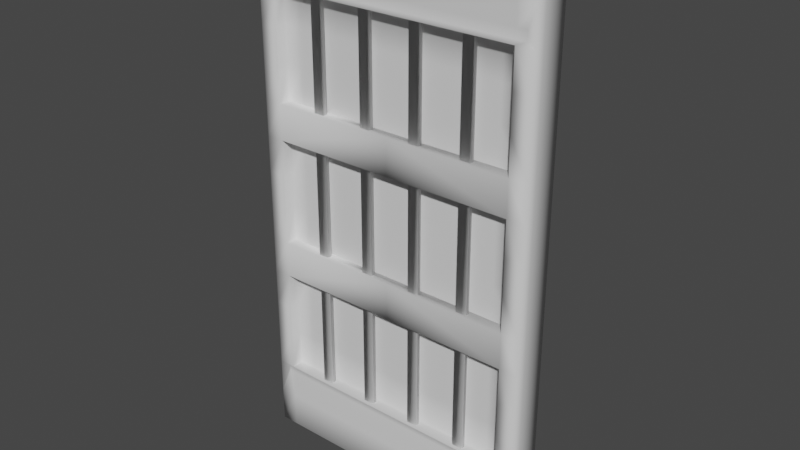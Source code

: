 # Source: slidedoor.blend  (saved by Blender 3.6.11; exported with 4.5.12 LTS)
import bpy
from mathutils import Matrix  # noqa: F401  (used for matrix-valued properties, if any)

bpy.ops.wm.read_factory_settings(use_empty=True)
scene = bpy.context.scene
scene.name = 'Scene'

# ---- collections
col_collection = bpy.data.collections.new('Collection'); scene.collection.children.link(col_collection)

# ---- materials (node trees are filled in below, after node groups)
mat_material = bpy.data.materials.new('Material')
mat_material.alpha_threshold = 0.0
mat_material.use_transparent_shadow = False
mat_material.roughness = 0.5
mat_material.line_color = (0.0, 0.0, 0.0, 1.0)

# ---- material node trees
mat_material.use_nodes = True; mat_material.node_tree.nodes.clear()
_N = mat_material.node_tree.nodes; _L = mat_material.node_tree.links
n0 = _N.new('ShaderNodeOutputMaterial'); n0.name = 'Material Output'; n0.location = (300, 300)
n1 = _N.new('ShaderNodeBsdfPrincipled'); n1.name = 'Principled BSDF'; n1.location = (10, 300)
n1.distribution = 'GGX'
n1.subsurface_method = 'RANDOM_WALK_SKIN'
n1.inputs[3].default_value = 1.45
n1.inputs[27].default_value = (0.0, 0.0, 0.0, 1.0)
n1.inputs[28].default_value = 1.0
_L.new(n1.outputs[0], n0.inputs[0])
n0.is_active_output = True

# ---- world
world_world = bpy.data.worlds.new('World'); scene.world = world_world
world_world.use_nodes = True; world_world.node_tree.nodes.clear()
_N = world_world.node_tree.nodes; _L = world_world.node_tree.links
n0 = _N.new('ShaderNodeOutputWorld'); n0.name = 'World Output'; n0.location = (300, 300)
n1 = _N.new('ShaderNodeBackground'); n1.name = 'Background'; n1.location = (10, 300)
n1.inputs[0].default_value = (0.05088, 0.05088, 0.05088, 1.0)
_L.new(n1.outputs[0], n0.inputs[0])
n0.is_active_output = True
world_world.color = (0.05088, 0.05088, 0.05088)
world_world.use_sun_shadow = False
world_world.sun_shadow_jitter_overblur = 0.0

# ---- meshes
me_cube = bpy.data.meshes.new('Cube')
me_cube.from_pydata([(5.353, -0.02403, 11.69), (5.353, -0.02403, -1.0), (5.353, -1.0, 11.69), (5.353, -1.0, -1.0), (0.0, -0.02403, -1.0), (0.0, -1.0, 11.69), (0.0, -1.0, -1.0), (0.0, -0.02403, 11.69), (0.6691, -1.0, -1.0), (1.338, -1.0, -1.0), (2.007, -1.0, -1.0), (2.676, -1.0, -1.0), (3.346, -1.0, -1.0), (4.015, -1.0, -1.0), (4.684, -1.0, -1.0), (0.6691, -0.02403, 11.69), (1.338, -0.02403, 11.69), (2.007, -0.02403, 11.69), (2.676, -0.02403, 11.69), (3.346, -0.02403, 11.69), (4.015, -0.02403, 11.69), (4.684, -0.02403, 11.69), (4.684, -0.02403, -1.0), (4.015, -0.02403, -1.0), (3.346, -0.02403, -1.0), (2.676, -0.02403, -1.0), (2.007, -0.02403, -1.0), (1.338, -0.02403, -1.0), (0.6691, -0.02403, -1.0), (4.684, -1.0, 11.69), (4.015, -1.0, 11.69), (3.346, -1.0, 11.69), (2.676, -1.0, 11.69), (2.007, -1.0, 11.69), (1.338, -1.0, 11.69), (0.6691, -1.0, 11.69), (5.353, -0.02403, 10.85), (5.353, -0.02403, 9.999), (5.353, -0.02403, 9.153), (5.353, -0.02403, 8.307), (5.353, -0.02403, 7.461), (5.353, -0.02403, 6.615), (5.353, -0.02403, 5.769), (5.353, -0.02403, 4.923), (5.353, -0.02403, 4.077), (5.353, -0.02403, 3.231), (5.353, -0.02403, 2.384), (5.353, -0.02403, 1.538), (5.353, -0.02403, 0.6922), (5.353, -0.02403, -0.1539), (5.353, -1.0, 10.85), (5.353, -1.0, 9.999), (5.353, -1.0, 9.153), (5.353, -1.0, 8.307), (5.353, -1.0, 7.461), (5.353, -1.0, 6.615), (5.353, -1.0, 5.769), (5.353, -1.0, 4.923), (5.353, -1.0, 4.077), (5.353, -1.0, 3.231), (5.353, -1.0, 2.384), (5.353, -1.0, 1.538), (5.353, -1.0, 0.6922), (5.353, -1.0, -0.1539), (0.0, -0.02403, 10.85), (0.0, -0.02403, 9.999), (0.0, -0.02403, 9.153), (0.0, -0.02403, 8.307), (0.0, -0.02403, 7.461), (0.0, -0.02403, 6.615), (0.0, -0.02403, 5.769), (0.0, -0.02403, 4.923), (0.0, -0.02403, 4.077), (0.0, -0.02403, 3.231), (0.0, -0.02403, 2.384), (0.0, -0.02403, 1.538), (0.0, -0.02403, 0.6922), (0.0, -0.02403, -0.1539), (0.0, -1.0, 9.999), (0.0, -1.0, 9.153), (0.0, -1.0, 8.307), (0.0, -1.0, 7.461), (0.0, -1.0, 6.615), (0.0, -1.0, 5.769), (0.0, -1.0, 4.923), (0.0, -1.0, 4.077), (0.0, -1.0, 3.231), (0.0, -1.0, 2.384), (0.0, -1.0, 1.538), (0.0, -1.0, 0.6922), (4.684, -1.0, 9.999), (4.684, -1.0, 9.153), (4.684, -1.0, 8.307), (4.684, -1.0, 7.461), (4.684, -1.0, 6.615), (4.684, -1.0, 5.769), (4.684, -1.0, 4.923), (4.684, -1.0, 4.077), (4.684, -1.0, 3.231), (4.684, -1.0, 2.384), (4.684, -1.0, 1.538), (4.684, -1.0, 0.6922), (4.015, -1.0, 9.999), (4.015, -1.0, 9.153), (4.015, -1.0, 8.307), (4.015, -1.0, 7.461), (4.015, -1.0, 6.615), (4.015, -1.0, 5.769), (4.015, -1.0, 4.923), (4.015, -1.0, 4.077), (4.015, -1.0, 3.231), (4.015, -1.0, 2.384), (4.015, -1.0, 1.538), (4.015, -1.0, 0.6922), (3.211, -1.134, 9.999), (3.346, -1.0, 9.153), (3.346, -1.0, 8.307), (3.346, -1.0, 7.461), (3.346, -1.0, 6.615), (3.346, -1.0, 5.769), (3.346, -1.0, 4.923), (3.346, -1.0, 4.077), (3.346, -1.0, 3.231), (3.346, -1.0, 2.384), (3.346, -1.0, 1.538), (3.346, -1.0, 0.6922), (2.811, -1.134, 9.999), (2.676, -1.0, 9.153), (2.676, -1.0, 8.307), (2.676, -1.0, 7.461), (2.676, -1.0, 6.615), (2.676, -1.0, 5.769), (2.676, -1.0, 4.923), (2.676, -1.0, 4.077), (2.676, -1.0, 3.231), (2.676, -1.0, 2.384), (2.676, -1.0, 1.538), (2.676, -1.0, 0.6922), (2.007, -1.0, 9.999), (2.007, -1.0, 9.153), (2.007, -1.0, 8.307), (2.007, -1.0, 7.461), (2.007, -1.0, 6.615), (2.007, -1.0, 5.769), (2.007, -1.0, 4.923), (2.007, -1.0, 4.077), (2.007, -1.0, 3.231), (2.007, -1.0, 2.384), (2.007, -1.0, 1.538), (2.007, -1.0, 0.6922), (1.204, -1.134, 9.999), (1.338, -1.0, 9.153), (1.338, -1.0, 8.307), (1.338, -1.0, 7.461), (1.338, -1.0, 6.615), (1.338, -1.0, 5.769), (1.338, -1.0, 4.923), (1.338, -1.0, 4.077), (1.338, -1.0, 3.231), (1.338, -1.0, 2.384), (1.338, -1.0, 1.538), (1.338, -1.0, 0.6922), (0.8033, -1.134, 9.999), (0.6691, -1.0, 9.153), (0.6691, -1.0, 8.307), (0.6691, -1.0, 7.461), (0.6691, -1.0, 6.615), (0.6691, -1.0, 5.769), (0.6691, -1.0, 4.923), (0.6691, -1.0, 4.077), (0.6691, -1.0, 3.231), (0.6691, -1.0, 2.384), (0.6691, -1.0, 1.538), (0.6691, -1.0, 0.6922), (0.6691, -0.02403, 10.85), (0.6691, -0.02403, 9.999), (0.6691, -0.02403, 9.153), (0.6691, -0.02403, 8.307), (0.6691, -0.02403, 7.461), (0.6691, -0.02403, 6.615), (0.6691, -0.02403, 5.769), (0.6691, -0.02403, 4.923), (0.6691, -0.02403, 4.077), (0.6691, -0.02403, 3.231), (0.6691, -0.02403, 2.384), (0.6691, -0.02403, 1.538), (0.6691, -0.02403, 0.6922), (0.6691, -0.02403, -0.1539), (1.338, -0.02403, 10.85), (1.338, -0.02403, 9.999), (1.338, -0.02403, 9.153), (1.338, -0.02403, 8.307), (1.338, -0.02403, 7.461), (1.338, -0.02403, 6.615), (1.338, -0.02403, 5.769), (1.338, -0.02403, 4.923), (1.338, -0.02403, 4.077), (1.338, -0.02403, 3.231), (1.338, -0.02403, 2.384), (1.338, -0.02403, 1.538), (1.338, -0.02403, 0.6922), (1.338, -0.02403, -0.1539), (2.007, -0.02403, 10.85), (2.007, -0.02403, 9.999), (2.007, -0.02403, 9.153), (2.007, -0.02403, 8.307), (2.007, -0.02403, 7.461), (2.007, -0.02403, 6.615), (2.007, -0.02403, 5.769), (2.007, -0.02403, 4.923), (2.007, -0.02403, 4.077), (2.007, -0.02403, 3.231), (2.007, -0.02403, 2.384), (2.007, -0.02403, 1.538), (2.007, -0.02403, 0.6922), (2.007, -0.02403, -0.1539), (2.676, -0.02403, 10.85), (2.676, -0.02403, 9.999), (2.676, -0.02403, 9.153), (2.676, -0.02403, 8.307), (2.676, -0.02403, 7.461), (2.676, -0.02403, 6.615), (2.676, -0.02403, 5.769), (2.676, -0.02403, 4.923), (2.676, -0.02403, 4.077), (2.676, -0.02403, 3.231), (2.676, -0.02403, 2.384), (2.676, -0.02403, 1.538), (2.676, -0.02403, 0.6922), (2.676, -0.02403, -0.1539), (3.346, -0.02403, 10.85), (3.346, -0.02403, 9.999), (3.346, -0.02403, 9.153), (3.346, -0.02403, 8.307), (3.346, -0.02403, 7.461), (3.346, -0.02403, 6.615), (3.346, -0.02403, 5.769), (3.346, -0.02403, 4.923), (3.346, -0.02403, 4.077), (3.346, -0.02403, 3.231), (3.346, -0.02403, 2.384), (3.346, -0.02403, 1.538), (3.346, -0.02403, 0.6922), (3.346, -0.02403, -0.1539), (4.015, -0.02403, 10.85), (4.015, -0.02403, 9.999), (4.015, -0.02403, 9.153), (4.015, -0.02403, 8.307), (4.015, -0.02403, 7.461), (4.015, -0.02403, 6.615), (4.015, -0.02403, 5.769), (4.015, -0.02403, 4.923), (4.015, -0.02403, 4.077), (4.015, -0.02403, 3.231), (4.015, -0.02403, 2.384), (4.015, -0.02403, 1.538), (4.015, -0.02403, 0.6922), (4.015, -0.02403, -0.1539), (4.684, -0.02403, 10.85), (4.684, -0.02403, 9.999), (4.684, -0.02403, 9.153), (4.684, -0.02403, 8.307), (4.684, -0.02403, 7.461), (4.684, -0.02403, 6.615), (4.684, -0.02403, 5.769), (4.684, -0.02403, 4.923), (4.684, -0.02403, 4.077), (4.684, -0.02403, 3.231), (4.684, -0.02403, 2.384), (4.684, -0.02403, 1.538), (4.684, -0.02403, 0.6922), (4.684, -0.02403, -0.1539), (4.991, -1.324, 0.4792), (5.353, -1.437, -1.0), (4.684, -1.437, -1.0), (0.6691, -1.437, 11.69), (0.0, -1.437, 11.69), (0.0, -1.324, 0.4792), (0.0, -1.437, -1.0), (0.6691, -1.437, -1.0), (1.338, -1.437, -1.0), (2.007, -1.437, -1.0), (2.676, -1.437, -1.0), (3.346, -1.437, -1.0), (4.015, -1.437, -1.0), (5.353, -1.437, 11.69), (4.684, -1.437, 11.69), (4.015, -1.437, 11.69), (3.346, -1.437, 11.69), (2.676, -1.437, 11.69), (2.007, -1.437, 11.69), (1.338, -1.437, 11.69), (4.684, -1.324, 0.4792), (4.015, -1.324, 0.4792), (3.346, -1.324, 0.4792), (2.676, -1.324, 0.4792), (2.007, -1.324, 0.4792), (1.338, -1.324, 0.4792), (0.6691, -1.324, 0.4792), (5.037, -1.38, 10.31), (5.037, -1.38, 10.09), (5.353, -1.437, 9.153), (5.353, -1.437, 8.307), (5.353, -1.437, 7.461), (5.353, -1.437, 6.615), (5.353, -1.437, 5.769), (5.353, -1.437, 4.923), (5.353, -1.437, 4.077), (5.353, -1.437, 3.231), (5.353, -1.437, 2.384), (5.353, -1.437, 1.538), (4.991, -1.324, 0.6018), (0.0, -1.38, 10.31), (0.0, -1.38, 10.09), (0.0, -1.324, 0.6018), (4.684, -1.38, 10.31), (4.684, -1.38, 10.09), (4.684, -1.437, 9.153), (4.684, -1.437, 8.307), (4.684, -1.437, 7.461), (4.684, -1.437, 6.615), (4.684, -1.437, 5.769), (4.684, -1.437, 4.923), (4.684, -1.437, 4.077), (4.684, -1.437, 3.231), (4.684, -1.437, 2.384), (4.684, -1.437, 1.538), (4.684, -1.324, 0.6018), (4.015, -1.38, 10.31), (4.015, -1.38, 10.09), (4.015, -1.324, 0.6018), (3.346, -1.38, 10.31), (3.211, -1.302, 9.999), (3.346, -1.324, 0.6018), (2.676, -1.38, 10.31), (2.811, -1.302, 9.999), (2.676, -1.324, 0.6018), (2.007, -1.38, 10.31), (2.007, -1.38, 10.09), (2.007, -1.324, 0.6018), (1.338, -1.38, 10.31), (1.204, -1.302, 9.999), (1.338, -1.324, 0.6018), (0.6691, -1.38, 10.31), (0.8033, -1.302, 9.999), (0.6691, -1.324, 0.6018), (0.0, -1.0, 4.077), (0.0, -1.437, 4.077), (0.0, -1.0, 3.231), (0.0, -1.437, 3.231), (0.0, -1.0, 6.615), (0.0, -1.437, 6.615), (0.0, -1.0, 7.461), (0.0, -1.437, 7.461), (3.346, -1.38, 10.09), (3.346, -1.0, 9.999), (2.676, -1.0, 9.999), (2.676, -1.38, 10.09), (1.338, -1.0, 9.999), (0.6691, -1.0, 9.999), (1.338, -1.38, 10.09), (0.6691, -1.38, 10.09), (3.211, -1.302, 0.3514), (3.211, -1.134, 0.3514), (2.811, -1.134, 0.3514), (2.811, -1.302, 0.3514), (1.204, -1.134, 0.3514), (0.8033, -1.134, 0.3514), (1.204, -1.302, 0.3514), (0.8033, -1.302, 0.3514), (5.353, -1.437, 10.85), (5.353, -1.437, 9.999), (1.338, -1.437, 9.999), (0.6691, -1.437, 9.999), (1.338, -1.437, 10.85), (0.6691, -1.437, 10.85), (2.007, -1.437, 9.999), (2.007, -1.437, 10.85), (2.676, -1.437, 9.999), (2.676, -1.437, 10.85), (3.346, -1.437, 9.999), (3.346, -1.437, 10.85), (4.015, -1.437, 9.999), (4.015, -1.437, 10.85), (4.684, -1.437, 9.999), (4.684, -1.437, 10.85), (0.0, -1.437, 9.999), (0.0, -1.437, 10.85), (5.353, -1.437, 0.6922), (5.353, -1.437, -0.1539), (1.338, -1.437, -0.1539), (0.6691, -1.437, -0.1539), (1.338, -1.437, 0.6922), (0.6691, -1.437, 0.6922), (2.007, -1.437, -0.1539), (2.007, -1.437, 0.6922), (2.676, -1.437, -0.1539), (2.676, -1.437, 0.6922), (3.346, -1.437, -0.1539), (3.346, -1.437, 0.6922), (4.015, -1.437, -0.1539), (4.015, -1.437, 0.6922), (4.684, -1.437, -0.1539), (4.684, -1.437, 0.6922), (0.0, -1.437, -0.1539), (0.0, -1.437, 0.6922)], [], [(22, 1, 3, 14), (36, 0, 2, 50), (258, 21, 0, 36), (173, 89, 405, 393), (15, 7, 5, 35), (0, 21, 29, 2), (21, 20, 30, 29), (20, 19, 31, 30), (19, 18, 32, 31), (18, 17, 33, 32), (17, 16, 34, 33), (16, 15, 35, 34), (13, 14, 274, 284), (101, 113, 401, 403), (12, 13, 284, 283), (63, 62, 388, 389), (11, 12, 283, 282), (125, 137, 397, 399), (62, 61, 310, 388), (64, 7, 15, 174), (174, 15, 16, 188), (188, 16, 17, 202), (202, 17, 18, 216), (216, 18, 19, 230), (230, 19, 20, 244), (244, 20, 21, 258), (4, 28, 8, 6), (28, 27, 9, 8), (27, 26, 10, 9), (26, 25, 11, 10), (25, 24, 12, 11), (24, 23, 13, 12), (23, 22, 14, 13), (23, 257, 271, 22), (257, 256, 270, 271), (256, 255, 269, 270), (255, 254, 268, 269), (254, 253, 267, 268), (253, 252, 266, 267), (252, 251, 265, 266), (251, 250, 264, 265), (250, 249, 263, 264), (249, 248, 262, 263), (248, 247, 261, 262), (247, 246, 260, 261), (246, 245, 259, 260), (245, 244, 258, 259), (24, 243, 257, 23), (243, 242, 256, 257), (242, 241, 255, 256), (241, 240, 254, 255), (240, 239, 253, 254), (239, 238, 252, 253), (238, 237, 251, 252), (237, 236, 250, 251), (236, 235, 249, 250), (235, 234, 248, 249), (234, 233, 247, 248), (233, 232, 246, 247), (232, 231, 245, 246), (231, 230, 244, 245), (25, 229, 243, 24), (229, 228, 242, 243), (228, 227, 241, 242), (227, 226, 240, 241), (226, 225, 239, 240), (225, 224, 238, 239), (224, 223, 237, 238), (223, 222, 236, 237), (222, 221, 235, 236), (221, 220, 234, 235), (220, 219, 233, 234), (219, 218, 232, 233), (218, 217, 231, 232), (217, 216, 230, 231), (26, 215, 229, 25), (215, 214, 228, 229), (214, 213, 227, 228), (213, 212, 226, 227), (212, 211, 225, 226), (211, 210, 224, 225), (210, 209, 223, 224), (209, 208, 222, 223), (208, 207, 221, 222), (207, 206, 220, 221), (206, 205, 219, 220), (205, 204, 218, 219), (204, 203, 217, 218), (203, 202, 216, 217), (27, 201, 215, 26), (201, 200, 214, 215), (200, 199, 213, 214), (199, 198, 212, 213), (198, 197, 211, 212), (197, 196, 210, 211), (196, 195, 209, 210), (195, 194, 208, 209), (194, 193, 207, 208), (193, 192, 206, 207), (192, 191, 205, 206), (191, 190, 204, 205), (190, 189, 203, 204), (189, 188, 202, 203), (28, 187, 201, 27), (187, 186, 200, 201), (186, 185, 199, 200), (185, 184, 198, 199), (184, 183, 197, 198), (183, 182, 196, 197), (182, 181, 195, 196), (181, 180, 194, 195), (180, 179, 193, 194), (179, 178, 192, 193), (178, 177, 191, 192), (177, 176, 190, 191), (176, 175, 189, 190), (175, 174, 188, 189), (4, 77, 187, 28), (77, 76, 186, 187), (76, 75, 185, 186), (75, 74, 184, 185), (74, 73, 183, 184), (73, 72, 182, 183), (72, 71, 181, 182), (71, 70, 180, 181), (70, 69, 179, 180), (69, 68, 178, 179), (68, 67, 177, 178), (67, 66, 176, 177), (66, 65, 175, 176), (65, 64, 174, 175), (10, 11, 282, 281), (61, 60, 309, 310), (161, 160, 172, 173), (160, 159, 171, 172), (159, 158, 170, 171), (158, 157, 169, 170), (157, 156, 168, 169), (156, 155, 167, 168), (155, 154, 166, 167), (154, 153, 165, 166), (153, 152, 164, 165), (152, 151, 163, 164), (151, 358, 359, 163), (355, 102, 382, 380), (9, 10, 281, 280), (149, 161, 392, 395), (149, 148, 160, 161), (148, 147, 159, 160), (147, 146, 158, 159), (146, 145, 157, 158), (145, 144, 156, 157), (144, 143, 155, 156), (143, 142, 154, 155), (142, 141, 153, 154), (141, 140, 152, 153), (140, 139, 151, 152), (139, 138, 358, 151), (60, 59, 308, 309), (8, 9, 280, 279), (34, 35, 275, 291), (137, 136, 148, 149), (136, 135, 147, 148), (135, 134, 146, 147), (134, 133, 145, 146), (133, 132, 144, 145), (132, 131, 143, 144), (131, 130, 142, 143), (130, 129, 141, 142), (129, 128, 140, 141), (128, 127, 139, 140), (127, 356, 138, 139), (138, 356, 378, 376), (59, 58, 307, 308), (6, 8, 279, 278), (125, 124, 136, 137), (124, 123, 135, 136), (123, 122, 134, 135), (122, 121, 133, 134), (121, 120, 132, 133), (120, 119, 131, 132), (119, 118, 130, 131), (118, 117, 129, 130), (117, 116, 128, 129), (116, 115, 127, 128), (115, 355, 356, 127), (33, 34, 291, 290), (58, 57, 306, 307), (32, 33, 290, 289), (113, 112, 124, 125), (112, 111, 123, 124), (111, 110, 122, 123), (110, 109, 121, 122), (109, 108, 120, 121), (108, 107, 119, 120), (107, 106, 118, 119), (106, 105, 117, 118), (105, 104, 116, 117), (104, 103, 115, 116), (103, 102, 355, 115), (341, 344, 369, 368), (57, 56, 305, 306), (31, 32, 289, 288), (101, 100, 112, 113), (100, 99, 111, 112), (99, 98, 110, 111), (98, 97, 109, 110), (97, 96, 108, 109), (96, 95, 107, 108), (95, 94, 106, 107), (94, 93, 105, 106), (93, 92, 104, 105), (92, 91, 103, 104), (91, 90, 102, 103), (56, 55, 304, 305), (30, 31, 288, 287), (55, 54, 303, 304), (29, 30, 287, 286), (54, 53, 302, 303), (35, 5, 276, 275), (2, 29, 286, 285), (53, 52, 301, 302), (52, 51, 371, 301), (100, 101, 403, 326), (51, 50, 370, 371), (99, 100, 326, 325), (78, 359, 373, 386), (50, 2, 285, 370), (113, 125, 399, 401), (14, 3, 273, 274), (98, 99, 325, 324), (173, 172, 88, 89), (172, 171, 87, 88), (171, 170, 86, 87), (170, 169, 85, 86), (169, 168, 84, 85), (168, 167, 83, 84), (167, 166, 82, 83), (166, 165, 81, 82), (165, 164, 80, 81), (164, 163, 79, 80), (163, 359, 78, 79), (102, 90, 384, 382), (22, 271, 49, 1), (271, 270, 48, 49), (270, 269, 47, 48), (269, 268, 46, 47), (268, 267, 45, 46), (267, 266, 44, 45), (266, 265, 43, 44), (265, 264, 42, 43), (264, 263, 41, 42), (263, 262, 40, 41), (262, 261, 39, 40), (261, 260, 38, 39), (260, 259, 37, 38), (259, 258, 36, 37), (1, 49, 63, 3), (49, 48, 62, 63), (48, 47, 61, 62), (47, 46, 60, 61), (46, 45, 59, 60), (45, 44, 58, 59), (44, 43, 57, 58), (43, 42, 56, 57), (42, 41, 55, 56), (41, 40, 54, 55), (40, 39, 53, 54), (39, 38, 52, 53), (38, 37, 51, 52), (37, 36, 50, 51), (375, 275, 276, 387), (370, 285, 286, 385), (385, 286, 287, 383), (383, 287, 288, 381), (381, 288, 289, 379), (379, 289, 290, 377), (377, 290, 291, 374), (374, 291, 275, 375), (280, 390, 391, 279), (297, 342, 345, 298), (360, 340, 343, 361), (281, 394, 390, 280), (296, 339, 342, 297), (338, 337, 340, 360), (282, 396, 394, 281), (295, 336, 339, 296), (357, 334, 337, 338), (283, 398, 396, 282), (294, 333, 336, 295), (354, 331, 334, 357), (284, 400, 398, 283), (293, 330, 333, 294), (329, 328, 331, 354), (274, 402, 400, 284), (292, 327, 330, 293), (316, 315, 328, 329), (273, 389, 402, 274), (272, 311, 327, 292), (388, 310, 326, 403), (310, 309, 325, 326), (309, 308, 324, 325), (308, 307, 323, 324), (307, 306, 322, 323), (306, 305, 321, 322), (305, 304, 320, 321), (304, 303, 319, 320), (303, 302, 318, 319), (302, 301, 317, 318), (301, 371, 384, 317), (300, 299, 315, 316), (279, 391, 404, 278), (298, 345, 314, 277), (361, 343, 312, 313), (90, 91, 317, 384), (91, 92, 318, 317), (92, 93, 319, 318), (320, 319, 353, 351), (358, 138, 376, 372), (94, 95, 321, 320), (161, 173, 393, 392), (95, 96, 322, 321), (335, 126, 364, 365), (3, 63, 389, 273), (96, 97, 323, 322), (137, 149, 395, 397), (324, 323, 347, 349), (346, 348, 349, 347), (323, 97, 346, 347), (97, 98, 348, 346), (98, 324, 349, 348), (352, 350, 351, 353), (319, 93, 352, 353), (94, 320, 351, 350), (93, 94, 350, 352), (332, 114, 355, 380), (126, 335, 378, 356), (150, 162, 359, 358), (341, 150, 358, 372), (114, 126, 356, 355), (162, 344, 373, 359), (344, 341, 372, 373), (335, 332, 380, 378), (367, 366, 368, 369), (364, 363, 362, 365), (126, 114, 363, 364), (162, 150, 366, 367), (114, 332, 362, 363), (332, 335, 365, 362), (344, 162, 367, 369), (150, 341, 368, 366), (299, 300, 371, 370), (360, 361, 373, 372), (343, 340, 374, 375), (338, 360, 372, 376), (340, 337, 377, 374), (357, 338, 376, 378), (337, 334, 379, 377), (354, 357, 378, 380), (334, 331, 381, 379), (329, 354, 380, 382), (331, 328, 383, 381), (316, 329, 382, 384), (328, 315, 385, 383), (300, 316, 384, 371), (315, 299, 370, 385), (361, 313, 386, 373), (312, 343, 375, 387), (311, 272, 389, 388), (297, 298, 391, 390), (345, 342, 392, 393), (296, 297, 390, 394), (342, 339, 395, 392), (295, 296, 394, 396), (339, 336, 397, 395), (294, 295, 396, 398), (336, 333, 399, 397), (293, 294, 398, 400), (333, 330, 401, 399), (292, 293, 400, 402), (330, 327, 403, 401), (272, 292, 402, 389), (327, 311, 388, 403), (298, 277, 404, 391), (314, 345, 393, 405)])
me_cube.polygons.foreach_set('use_smooth', [True] * 385)
_uv = me_cube.uv_layers.new(name='UVMap')
_uv.uv.foreach_set('vector', [0.3594, 0.5, 0.375, 0.5, 0.375, 0.75, 0.3594, 0.75, 0.6083, 0.5, 0.625, 0.5, 0.625, 0.75, 0.6083, 0.75, 0.6083, 0.4844, 0.625, 0.4844, 0.625, 0.5, 0.6083, 0.5, 0.4083, 0.8594, 0.4083, 0.875, 0.4083, 0.875, 0.4083, 0.8594, 0.7344, 0.5, 0.75, 0.5, 0.75, 0.75, 0.7344, 0.75, 0.625, 0.5, 0.6406, 0.5, 0.6406, 0.75, 0.625, 0.75, 0.6406, 0.5, 0.6562, 0.5, 0.6562, 0.75, 0.6406, 0.75, 0.6562, 0.5, 0.6719, 0.5, 0.6719, 0.75, 0.6562, 0.75, 0.6719, 0.5, 0.6875, 0.5, 0.6875, 0.75, 0.6719, 0.75, 0.6875, 0.5, 0.7031, 0.5, 0.7031, 0.75, 0.6875, 0.75, 0.7031, 0.5, 0.7188, 0.5, 0.7188, 0.75, 0.7031, 0.75, 0.7188, 0.5, 0.7344, 0.5, 0.7344, 0.75, 0.7188, 0.75, 0.3438, 0.75, 0.3594, 0.75, 0.3594, 0.75, 0.3438, 0.75, 0.4083, 0.7656, 0.4083, 0.7812, 0.4083, 0.7812, 0.4083, 0.7656, 0.3281, 0.75, 0.3438, 0.75, 0.3438, 0.75, 0.3281, 0.75, 0.3917, 0.75, 0.4083, 0.75, 0.4083, 0.75, 0.3917, 0.75, 0.3125, 0.75, 0.3281, 0.75, 0.3281, 0.75, 0.3125, 0.75, 0.4083, 0.7969, 0.4083, 0.8125, 0.4083, 0.8125, 0.4083, 0.7969, 0.4083, 0.75, 0.425, 0.75, 0.425, 0.75, 0.4083, 0.75, 0.6083, 0.375, 0.625, 0.375, 0.625, 0.3906, 0.6083, 0.3906, 0.6083, 0.3906, 0.625, 0.3906, 0.625, 0.4062, 0.6083, 0.4062, 0.6083, 0.4062, 0.625, 0.4062, 0.625, 0.4219, 0.6083, 0.4219, 0.6083, 0.4219, 0.625, 0.4219, 0.625, 0.4375, 0.6083, 0.4375, 0.6083, 0.4375, 0.625, 0.4375, 0.625, 0.4531, 0.6083, 0.4531, 0.6083, 0.4531, 0.625, 0.4531, 0.625, 0.4688, 0.6083, 0.4688, 0.6083, 0.4688, 0.625, 0.4688, 0.625, 0.4844, 0.6083, 0.4844, 0.25, 0.5, 0.2656, 0.5, 0.2656, 0.75, 0.25, 0.75, 0.2656, 0.5, 0.2812, 0.5, 0.2812, 0.75, 0.2656, 0.75, 0.2812, 0.5, 0.2969, 0.5, 0.2969, 0.75, 0.2812, 0.75, 0.2969, 0.5, 0.3125, 0.5, 0.3125, 0.75, 0.2969, 0.75, 0.3125, 0.5, 0.3281, 0.5, 0.3281, 0.75, 0.3125, 0.75, 0.3281, 0.5, 0.3438, 0.5, 0.3438, 0.75, 0.3281, 0.75, 0.3438, 0.5, 0.3594, 0.5, 0.3594, 0.75, 0.3438, 0.75, 0.375, 0.4688, 0.3917, 0.4688, 0.3917, 0.4844, 0.375, 0.4844, 0.3917, 0.4688, 0.4083, 0.4687, 0.4083, 0.4844, 0.3917, 0.4844, 0.4083, 0.4687, 0.425, 0.4688, 0.425, 0.4844, 0.4083, 0.4844, 0.425, 0.4688, 0.4417, 0.4688, 0.4417, 0.4844, 0.425, 0.4844, 0.4417, 0.4688, 0.4583, 0.4688, 0.4583, 0.4844, 0.4417, 0.4844, 0.4583, 0.4688, 0.475, 0.4688, 0.475, 0.4844, 0.4583, 0.4844, 0.475, 0.4688, 0.4917, 0.4687, 0.4917, 0.4844, 0.475, 0.4844, 0.4917, 0.4687, 0.5083, 0.4687, 0.5083, 0.4844, 0.4917, 0.4844, 0.5083, 0.4687, 0.525, 0.4687, 0.525, 0.4844, 0.5083, 0.4844, 0.525, 0.4687, 0.5417, 0.4687, 0.5417, 0.4844, 0.525, 0.4844, 0.5417, 0.4687, 0.5583, 0.4687, 0.5583, 0.4844, 0.5417, 0.4844, 0.5583, 0.4687, 0.575, 0.4687, 0.575, 0.4844, 0.5583, 0.4844, 0.575, 0.4687, 0.5917, 0.4687, 0.5917, 0.4844, 0.575, 0.4844, 0.5917, 0.4687, 0.6083, 0.4688, 0.6083, 0.4844, 0.5917, 0.4844, 0.375, 0.4531, 0.3917, 0.4531, 0.3917, 0.4688, 0.375, 0.4688, 0.3917, 0.4531, 0.4083, 0.4531, 0.4083, 0.4687, 0.3917, 0.4688, 0.4083, 0.4531, 0.425, 0.4531, 0.425, 0.4688, 0.4083, 0.4687, 0.425, 0.4531, 0.4417, 0.4531, 0.4417, 0.4688, 0.425, 0.4688, 0.4417, 0.4531, 0.4583, 0.4531, 0.4583, 0.4688, 0.4417, 0.4688, 0.4583, 0.4531, 0.475, 0.4531, 0.475, 0.4688, 0.4583, 0.4688, 0.475, 0.4531, 0.4917, 0.4531, 0.4917, 0.4687, 0.475, 0.4688, 0.4917, 0.4531, 0.5083, 0.4531, 0.5083, 0.4687, 0.4917, 0.4687, 0.5083, 0.4531, 0.525, 0.4531, 0.525, 0.4687, 0.5083, 0.4687, 0.525, 0.4531, 0.5417, 0.4531, 0.5417, 0.4687, 0.525, 0.4687, 0.5417, 0.4531, 0.5583, 0.4531, 0.5583, 0.4687, 0.5417, 0.4687, 0.5583, 0.4531, 0.575, 0.4531, 0.575, 0.4687, 0.5583, 0.4687, 0.575, 0.4531, 0.5917, 0.4531, 0.5917, 0.4687, 0.575, 0.4687, 0.5917, 0.4531, 0.6083, 0.4531, 0.6083, 0.4688, 0.5917, 0.4687, 0.375, 0.4375, 0.3917, 0.4375, 0.3917, 0.4531, 0.375, 0.4531, 0.3917, 0.4375, 0.4083, 0.4375, 0.4083, 0.4531, 0.3917, 0.4531, 0.4083, 0.4375, 0.425, 0.4375, 0.425, 0.4531, 0.4083, 0.4531, 0.425, 0.4375, 0.4417, 0.4375, 0.4417, 0.4531, 0.425, 0.4531, 0.4417, 0.4375, 0.4583, 0.4375, 0.4583, 0.4531, 0.4417, 0.4531, 0.4583, 0.4375, 0.475, 0.4375, 0.475, 0.4531, 0.4583, 0.4531, 0.475, 0.4375, 0.4917, 0.4375, 0.4917, 0.4531, 0.475, 0.4531, 0.4917, 0.4375, 0.5083, 0.4375, 0.5083, 0.4531, 0.4917, 0.4531, 0.5083, 0.4375, 0.525, 0.4375, 0.525, 0.4531, 0.5083, 0.4531, 0.525, 0.4375, 0.5417, 0.4375, 0.5417, 0.4531, 0.525, 0.4531, 0.5417, 0.4375, 0.5583, 0.4375, 0.5583, 0.4531, 0.5417, 0.4531, 0.5583, 0.4375, 0.575, 0.4375, 0.575, 0.4531, 0.5583, 0.4531, 0.575, 0.4375, 0.5917, 0.4375, 0.5917, 0.4531, 0.575, 0.4531, 0.5917, 0.4375, 0.6083, 0.4375, 0.6083, 0.4531, 0.5917, 0.4531, 0.375, 0.4219, 0.3917, 0.4219, 0.3917, 0.4375, 0.375, 0.4375, 0.3917, 0.4219, 0.4083, 0.4219, 0.4083, 0.4375, 0.3917, 0.4375, 0.4083, 0.4219, 0.425, 0.4219, 0.425, 0.4375, 0.4083, 0.4375, 0.425, 0.4219, 0.4417, 0.4219, 0.4417, 0.4375, 0.425, 0.4375, 0.4417, 0.4219, 0.4583, 0.4219, 0.4583, 0.4375, 0.4417, 0.4375, 0.4583, 0.4219, 0.475, 0.4219, 0.475, 0.4375, 0.4583, 0.4375, 0.475, 0.4219, 0.4917, 0.4219, 0.4917, 0.4375, 0.475, 0.4375, 0.4917, 0.4219, 0.5083, 0.4219, 0.5083, 0.4375, 0.4917, 0.4375, 0.5083, 0.4219, 0.525, 0.4219, 0.525, 0.4375, 0.5083, 0.4375, 0.525, 0.4219, 0.5417, 0.4219, 0.5417, 0.4375, 0.525, 0.4375, 0.5417, 0.4219, 0.5583, 0.4219, 0.5583, 0.4375, 0.5417, 0.4375, 0.5583, 0.4219, 0.575, 0.4219, 0.575, 0.4375, 0.5583, 0.4375, 0.575, 0.4219, 0.5917, 0.4219, 0.5917, 0.4375, 0.575, 0.4375, 0.5917, 0.4219, 0.6083, 0.4219, 0.6083, 0.4375, 0.5917, 0.4375, 0.375, 0.4062, 0.3917, 0.4062, 0.3917, 0.4219, 0.375, 0.4219, 0.3917, 0.4062, 0.4083, 0.4062, 0.4083, 0.4219, 0.3917, 0.4219, 0.4083, 0.4062, 0.425, 0.4062, 0.425, 0.4219, 0.4083, 0.4219, 0.425, 0.4062, 0.4417, 0.4062, 0.4417, 0.4219, 0.425, 0.4219, 0.4417, 0.4062, 0.4583, 0.4062, 0.4583, 0.4219, 0.4417, 0.4219, 0.4583, 0.4062, 0.475, 0.4062, 0.475, 0.4219, 0.4583, 0.4219, 0.475, 0.4062, 0.4917, 0.4062, 0.4917, 0.4219, 0.475, 0.4219, 0.4917, 0.4062, 0.5083, 0.4062, 0.5083, 0.4219, 0.4917, 0.4219, 0.5083, 0.4062, 0.525, 0.4062, 0.525, 0.4219, 0.5083, 0.4219, 0.525, 0.4062, 0.5417, 0.4062, 0.5417, 0.4219, 0.525, 0.4219, 0.5417, 0.4062, 0.5583, 0.4062, 0.5583, 0.4219, 0.5417, 0.4219, 0.5583, 0.4062, 0.575, 0.4062, 0.575, 0.4219, 0.5583, 0.4219, 0.575, 0.4062, 0.5917, 0.4062, 0.5917, 0.4219, 0.575, 0.4219, 0.5917, 0.4062, 0.6083, 0.4062, 0.6083, 0.4219, 0.5917, 0.4219, 0.375, 0.3906, 0.3917, 0.3906, 0.3917, 0.4062, 0.375, 0.4062, 0.3917, 0.3906, 0.4083, 0.3906, 0.4083, 0.4062, 0.3917, 0.4062, 0.4083, 0.3906, 0.425, 0.3906, 0.425, 0.4062, 0.4083, 0.4062, 0.425, 0.3906, 0.4417, 0.3906, 0.4417, 0.4062, 0.425, 0.4062, 0.4417, 0.3906, 0.4583, 0.3906, 0.4583, 0.4062, 0.4417, 0.4062, 0.4583, 0.3906, 0.475, 0.3906, 0.475, 0.4062, 0.4583, 0.4062, 0.475, 0.3906, 0.4917, 0.3906, 0.4917, 0.4062, 0.475, 0.4062, 0.4917, 0.3906, 0.5083, 0.3906, 0.5083, 0.4062, 0.4917, 0.4062, 0.5083, 0.3906, 0.525, 0.3906, 0.525, 0.4062, 0.5083, 0.4062, 0.525, 0.3906, 0.5417, 0.3906, 0.5417, 0.4062, 0.525, 0.4062, 0.5417, 0.3906, 0.5583, 0.3906, 0.5583, 0.4062, 0.5417, 0.4062, 0.5583, 0.3906, 0.575, 0.3906, 0.575, 0.4062, 0.5583, 0.4062, 0.575, 0.3906, 0.5917, 0.3906, 0.5917, 0.4062, 0.575, 0.4062, 0.5917, 0.3906, 0.6083, 0.3906, 0.6083, 0.4062, 0.5917, 0.4062, 0.375, 0.375, 0.3917, 0.375, 0.3917, 0.3906, 0.375, 0.3906, 0.3917, 0.375, 0.4083, 0.375, 0.4083, 0.3906, 0.3917, 0.3906, 0.4083, 0.375, 0.425, 0.375, 0.425, 0.3906, 0.4083, 0.3906, 0.425, 0.375, 0.4417, 0.375, 0.4417, 0.3906, 0.425, 0.3906, 0.4417, 0.375, 0.4583, 0.375, 0.4583, 0.3906, 0.4417, 0.3906, 0.4583, 0.375, 0.475, 0.375, 0.475, 0.3906, 0.4583, 0.3906, 0.475, 0.375, 0.4917, 0.375, 0.4917, 0.3906, 0.475, 0.3906, 0.4917, 0.375, 0.5083, 0.375, 0.5083, 0.3906, 0.4917, 0.3906, 0.5083, 0.375, 0.525, 0.375, 0.525, 0.3906, 0.5083, 0.3906, 0.525, 0.375, 0.5417, 0.375, 0.5417, 0.3906, 0.525, 0.3906, 0.5417, 0.375, 0.5583, 0.375, 0.5583, 0.3906, 0.5417, 0.3906, 0.5583, 0.375, 0.575, 0.375, 0.575, 0.3906, 0.5583, 0.3906, 0.575, 0.375, 0.5917, 0.375, 0.5917, 0.3906, 0.575, 0.3906, 0.5917, 0.375, 0.6083, 0.375, 0.6083, 0.3906, 0.5917, 0.3906, 0.2969, 0.75, 0.3125, 0.75, 0.3125, 0.75, 0.2969, 0.75, 0.425, 0.75, 0.4417, 0.75, 0.4417, 0.75, 0.425, 0.75, 0.4083, 0.8437, 0.425, 0.8438, 0.425, 0.8594, 0.4083, 0.8594, 0.425, 0.8438, 0.4417, 0.8438, 0.4417, 0.8594, 0.425, 0.8594, 0.4417, 0.8438, 0.4583, 0.8438, 0.4583, 0.8594, 0.4417, 0.8594, 0.4583, 0.8438, 0.475, 0.8438, 0.475, 0.8594, 0.4583, 0.8594, 0.475, 0.8438, 0.4917, 0.8438, 0.4917, 0.8594, 0.475, 0.8594, 0.4917, 0.8438, 0.5083, 0.8438, 0.5083, 0.8594, 0.4917, 0.8594, 0.5083, 0.8438, 0.525, 0.8438, 0.525, 0.8594, 0.5083, 0.8594, 0.525, 0.8438, 0.5417, 0.8438, 0.5417, 0.8594, 0.525, 0.8594, 0.5417, 0.8438, 0.5583, 0.8438, 0.5583, 0.8594, 0.5417, 0.8594, 0.5583, 0.8438, 0.575, 0.8438, 0.575, 0.8594, 0.5583, 0.8594, 0.575, 0.8438, 0.5917, 0.8438, 0.5917, 0.8594, 0.575, 0.8594, 0.5917, 0.7969, 0.5917, 0.7812, 0.5917, 0.7812, 0.5917, 0.7969, 0.2812, 0.75, 0.2969, 0.75, 0.2969, 0.75, 0.2812, 0.75, 0.4083, 0.8281, 0.4083, 0.8437, 0.4083, 0.8437, 0.4083, 0.8281, 0.4083, 0.8281, 0.425, 0.8281, 0.425, 0.8438, 0.4083, 0.8437, 0.425, 0.8281, 0.4417, 0.8281, 0.4417, 0.8438, 0.425, 0.8438, 0.4417, 0.8281, 0.4583, 0.8281, 0.4583, 0.8438, 0.4417, 0.8438, 0.4583, 0.8281, 0.475, 0.8281, 0.475, 0.8438, 0.4583, 0.8438, 0.475, 0.8281, 0.4917, 0.8281, 0.4917, 0.8438, 0.475, 0.8438, 0.4917, 0.8281, 0.5083, 0.8281, 0.5083, 0.8438, 0.4917, 0.8438, 0.5083, 0.8281, 0.525, 0.8281, 0.525, 0.8438, 0.5083, 0.8438, 0.525, 0.8281, 0.5417, 0.8281, 0.5417, 0.8438, 0.525, 0.8438, 0.5417, 0.8281, 0.5583, 0.8281, 0.5583, 0.8438, 0.5417, 0.8438, 0.5583, 0.8281, 0.575, 0.8281, 0.575, 0.8438, 0.5583, 0.8438, 0.575, 0.8281, 0.5917, 0.8281, 0.5917, 0.8438, 0.575, 0.8438, 0.4417, 0.75, 0.4583, 0.75, 0.4583, 0.75, 0.4417, 0.75, 0.2656, 0.75, 0.2812, 0.75, 0.2812, 0.75, 0.2656, 0.75, 0.7188, 0.75, 0.7344, 0.75, 0.7344, 0.75, 0.7188, 0.75, 0.4083, 0.8125, 0.425, 0.8125, 0.425, 0.8281, 0.4083, 0.8281, 0.425, 0.8125, 0.4417, 0.8125, 0.4417, 0.8281, 0.425, 0.8281, 0.4417, 0.8125, 0.4583, 0.8125, 0.4583, 0.8281, 0.4417, 0.8281, 0.4583, 0.8125, 0.475, 0.8125, 0.475, 0.8281, 0.4583, 0.8281, 0.475, 0.8125, 0.4917, 0.8125, 0.4917, 0.8281, 0.475, 0.8281, 0.4917, 0.8125, 0.5083, 0.8125, 0.5083, 0.8281, 0.4917, 0.8281, 0.5083, 0.8125, 0.525, 0.8125, 0.525, 0.8281, 0.5083, 0.8281, 0.525, 0.8125, 0.5417, 0.8125, 0.5417, 0.8281, 0.525, 0.8281, 0.5417, 0.8125, 0.5583, 0.8125, 0.5583, 0.8281, 0.5417, 0.8281, 0.5583, 0.8125, 0.575, 0.8125, 0.575, 0.8281, 0.5583, 0.8281, 0.575, 0.8125, 0.5917, 0.8125, 0.5917, 0.8281, 0.575, 0.8281, 0.5917, 0.8281, 0.5917, 0.8125, 0.5917, 0.8125, 0.5917, 0.8281, 0.4583, 0.75, 0.475, 0.75, 0.475, 0.75, 0.4583, 0.75, 0.25, 0.75, 0.2656, 0.75, 0.2656, 0.75, 0.25, 0.75, 0.4083, 0.7969, 0.425, 0.7969, 0.425, 0.8125, 0.4083, 0.8125, 0.425, 0.7969, 0.4417, 0.7969, 0.4417, 0.8125, 0.425, 0.8125, 0.4417, 0.7969, 0.4583, 0.7969, 0.4583, 0.8125, 0.4417, 0.8125, 0.4583, 0.7969, 0.475, 0.7969, 0.475, 0.8125, 0.4583, 0.8125, 0.475, 0.7969, 0.4917, 0.7969, 0.4917, 0.8125, 0.475, 0.8125, 0.4917, 0.7969, 0.5083, 0.7969, 0.5083, 0.8125, 0.4917, 0.8125, 0.5083, 0.7969, 0.525, 0.7969, 0.525, 0.8125, 0.5083, 0.8125, 0.525, 0.7969, 0.5417, 0.7969, 0.5417, 0.8125, 0.525, 0.8125, 0.5417, 0.7969, 0.5583, 0.7969, 0.5583, 0.8125, 0.5417, 0.8125, 0.5583, 0.7969, 0.575, 0.7969, 0.575, 0.8125, 0.5583, 0.8125, 0.575, 0.7969, 0.5917, 0.7969, 0.5917, 0.8125, 0.575, 0.8125, 0.7031, 0.75, 0.7188, 0.75, 0.7188, 0.75, 0.7031, 0.75, 0.475, 0.75, 0.4917, 0.75, 0.4917, 0.75, 0.475, 0.75, 0.6875, 0.75, 0.7031, 0.75, 0.7031, 0.75, 0.6875, 0.75, 0.4083, 0.7812, 0.425, 0.7812, 0.425, 0.7969, 0.4083, 0.7969, 0.425, 0.7812, 0.4417, 0.7812, 0.4417, 0.7969, 0.425, 0.7969, 0.4417, 0.7812, 0.4583, 0.7812, 0.4583, 0.7969, 0.4417, 0.7969, 0.4583, 0.7812, 0.475, 0.7812, 0.475, 0.7969, 0.4583, 0.7969, 0.475, 0.7812, 0.4917, 0.7812, 0.4917, 0.7969, 0.475, 0.7969, 0.4917, 0.7812, 0.5083, 0.7812, 0.5083, 0.7969, 0.4917, 0.7969, 0.5083, 0.7812, 0.525, 0.7813, 0.525, 0.7969, 0.5083, 0.7969, 0.525, 0.7813, 0.5417, 0.7813, 0.5417, 0.7969, 0.525, 0.7969, 0.5417, 0.7813, 0.5583, 0.7813, 0.5583, 0.7969, 0.5417, 0.7969, 0.5583, 0.7813, 0.575, 0.7812, 0.575, 0.7969, 0.5583, 0.7969, 0.575, 0.7812, 0.5917, 0.7812, 0.5917, 0.7969, 0.575, 0.7969, 0.5917, 0.8469, 0.5917, 0.8562, 0.5917, 0.8562, 0.5917, 0.8469, 0.4917, 0.75, 0.5083, 0.75, 0.5083, 0.75, 0.4917, 0.75, 0.6719, 0.75, 0.6875, 0.75, 0.6875, 0.75, 0.6719, 0.75, 0.4083, 0.7656, 0.425, 0.7656, 0.425, 0.7812, 0.4083, 0.7812, 0.425, 0.7656, 0.4417, 0.7656, 0.4417, 0.7812, 0.425, 0.7812, 0.4417, 0.7656, 0.4583, 0.7656, 0.4583, 0.7812, 0.4417, 0.7812, 0.4583, 0.7656, 0.475, 0.7656, 0.475, 0.7812, 0.4583, 0.7812, 0.475, 0.7656, 0.4917, 0.7656, 0.4917, 0.7812, 0.475, 0.7812, 0.4917, 0.7656, 0.5083, 0.7656, 0.5083, 0.7812, 0.4917, 0.7812, 0.5083, 0.7656, 0.525, 0.7656, 0.525, 0.7813, 0.5083, 0.7812, 0.525, 0.7656, 0.5417, 0.7656, 0.5417, 0.7813, 0.525, 0.7813, 0.5417, 0.7656, 0.5583, 0.7656, 0.5583, 0.7813, 0.5417, 0.7813, 0.5583, 0.7656, 0.575, 0.7656, 0.575, 0.7812, 0.5583, 0.7813, 0.575, 0.7656, 0.5917, 0.7656, 0.5917, 0.7812, 0.575, 0.7812, 0.5083, 0.75, 0.525, 0.75, 0.525, 0.75, 0.5083, 0.75, 0.6562, 0.75, 0.6719, 0.75, 0.6719, 0.75, 0.6562, 0.75, 0.525, 0.75, 0.5417, 0.75, 0.5417, 0.75, 0.525, 0.75, 0.6406, 0.75, 0.6562, 0.75, 0.6562, 0.75, 0.6406, 0.75, 0.5417, 0.75, 0.5583, 0.75, 0.5583, 0.75, 0.5417, 0.75, 0.7344, 0.75, 0.75, 0.75, 0.75, 0.75, 0.7344, 0.75, 0.625, 0.75, 0.6406, 0.75, 0.6406, 0.75, 0.625, 0.75, 0.5583, 0.75, 0.575, 0.75, 0.575, 0.75, 0.5583, 0.75, 0.575, 0.75, 0.5917, 0.75, 0.5917, 0.75, 0.575, 0.75, 0.425, 0.7656, 0.4083, 0.7656, 0.4083, 0.7656, 0.425, 0.7656, 0.5917, 0.75, 0.6083, 0.75, 0.6083, 0.75, 0.5917, 0.75, 0.4417, 0.7656, 0.425, 0.7656, 0.425, 0.7656, 0.4417, 0.7656, 0.5917, 0.875, 0.5917, 0.8594, 0.5917, 0.8594, 0.5917, 0.875, 0.6083, 0.75, 0.625, 0.75, 0.625, 0.75, 0.6083, 0.75, 0.4083, 0.7812, 0.4083, 0.7969, 0.4083, 0.7969, 0.4083, 0.7812, 0.3594, 0.75, 0.375, 0.75, 0.375, 0.75, 0.3594, 0.75, 0.4583, 0.7656, 0.4417, 0.7656, 0.4417, 0.7656, 0.4583, 0.7656, 0.4083, 0.8594, 0.425, 0.8594, 0.425, 0.875, 0.4083, 0.875, 0.425, 0.8594, 0.4417, 0.8594, 0.4417, 0.875, 0.425, 0.875, 0.4417, 0.8594, 0.4583, 0.8594, 0.4583, 0.875, 0.4417, 0.875, 0.4583, 0.8594, 0.475, 0.8594, 0.475, 0.875, 0.4583, 0.875, 0.475, 0.8594, 0.4917, 0.8594, 0.4917, 0.875, 0.475, 0.875, 0.4917, 0.8594, 0.5083, 0.8594, 0.5083, 0.875, 0.4917, 0.875, 0.5083, 0.8594, 0.525, 0.8594, 0.525, 0.875, 0.5083, 0.875, 0.525, 0.8594, 0.5417, 0.8594, 0.5417, 0.875, 0.525, 0.875, 0.5417, 0.8594, 0.5583, 0.8594, 0.5583, 0.875, 0.5417, 0.875, 0.5583, 0.8594, 0.575, 0.8594, 0.575, 0.875, 0.5583, 0.875, 0.575, 0.8594, 0.5917, 0.8594, 0.5917, 0.875, 0.575, 0.875, 0.5917, 0.7812, 0.5917, 0.7656, 0.5917, 0.7656, 0.5917, 0.7812, 0.375, 0.4844, 0.3917, 0.4844, 0.3917, 0.5, 0.375, 0.5, 0.3917, 0.4844, 0.4083, 0.4844, 0.4083, 0.5, 0.3917, 0.5, 0.4083, 0.4844, 0.425, 0.4844, 0.425, 0.5, 0.4083, 0.5, 0.425, 0.4844, 0.4417, 0.4844, 0.4417, 0.5, 0.425, 0.5, 0.4417, 0.4844, 0.4583, 0.4844, 0.4583, 0.5, 0.4417, 0.5, 0.4583, 0.4844, 0.475, 0.4844, 0.475, 0.5, 0.4583, 0.5, 0.475, 0.4844, 0.4917, 0.4844, 0.4917, 0.5, 0.475, 0.5, 0.4917, 0.4844, 0.5083, 0.4844, 0.5083, 0.5, 0.4917, 0.5, 0.5083, 0.4844, 0.525, 0.4844, 0.525, 0.5, 0.5083, 0.5, 0.525, 0.4844, 0.5417, 0.4844, 0.5417, 0.5, 0.525, 0.5, 0.5417, 0.4844, 0.5583, 0.4844, 0.5583, 0.5, 0.5417, 0.5, 0.5583, 0.4844, 0.575, 0.4844, 0.575, 0.5, 0.5583, 0.5, 0.575, 0.4844, 0.5917, 0.4844, 0.5917, 0.5, 0.575, 0.5, 0.5917, 0.4844, 0.6083, 0.4844, 0.6083, 0.5, 0.5917, 0.5, 0.375, 0.5, 0.3917, 0.5, 0.3917, 0.75, 0.375, 0.75, 0.3917, 0.5, 0.4083, 0.5, 0.4083, 0.75, 0.3917, 0.75, 0.4083, 0.5, 0.425, 0.5, 0.425, 0.75, 0.4083, 0.75, 0.425, 0.5, 0.4417, 0.5, 0.4417, 0.75, 0.425, 0.75, 0.4417, 0.5, 0.4583, 0.5, 0.4583, 0.75, 0.4417, 0.75, 0.4583, 0.5, 0.475, 0.5, 0.475, 0.75, 0.4583, 0.75, 0.475, 0.5, 0.4917, 0.5, 0.4917, 0.75, 0.475, 0.75, 0.4917, 0.5, 0.5083, 0.5, 0.5083, 0.75, 0.4917, 0.75, 0.5083, 0.5, 0.525, 0.5, 0.525, 0.75, 0.5083, 0.75, 0.525, 0.5, 0.5417, 0.5, 0.5417, 0.75, 0.525, 0.75, 0.5417, 0.5, 0.5583, 0.5, 0.5583, 0.75, 0.5417, 0.75, 0.5583, 0.5, 0.575, 0.5, 0.575, 0.75, 0.5583, 0.75, 0.575, 0.5, 0.5917, 0.5, 0.5917, 0.75, 0.575, 0.75, 0.5917, 0.5, 0.6083, 0.5, 0.6083, 0.75, 0.5917, 0.75, 0.6083, 0.8594, 0.625, 0.8594, 0.625, 0.875, 0.6083, 0.875, 0.6083, 0.75, 0.625, 0.75, 0.625, 0.7656, 0.6083, 0.7656, 0.6083, 0.7656, 0.625, 0.7656, 0.625, 0.7812, 0.6083, 0.7812, 0.6083, 0.7812, 0.625, 0.7812, 0.625, 0.7969, 0.6083, 0.7969, 0.6083, 0.7969, 0.625, 0.7969, 0.625, 0.8125, 0.6083, 0.8125, 0.6083, 0.8125, 0.625, 0.8125, 0.625, 0.8281, 0.6083, 0.8281, 0.6083, 0.8281, 0.625, 0.8281, 0.625, 0.8438, 0.6083, 0.8438, 0.6083, 0.8438, 0.625, 0.8438, 0.625, 0.8594, 0.6083, 0.8594, 0.375, 0.8438, 0.3917, 0.8438, 0.3917, 0.8594, 0.375, 0.8594, 0.3988, 0.8438, 0.4012, 0.8438, 0.4012, 0.8594, 0.3988, 0.8594, 0.5979, 0.8438, 0.6021, 0.8438, 0.6021, 0.8594, 0.5979, 0.8594, 0.375, 0.8281, 0.3917, 0.8281, 0.3917, 0.8438, 0.375, 0.8438, 0.3988, 0.8281, 0.4012, 0.8281, 0.4012, 0.8438, 0.3988, 0.8438, 0.5979, 0.8281, 0.6021, 0.8281, 0.6021, 0.8438, 0.5979, 0.8438, 0.375, 0.8125, 0.3917, 0.8125, 0.3917, 0.8281, 0.375, 0.8281, 0.3988, 0.8125, 0.4012, 0.8125, 0.4012, 0.8281, 0.3988, 0.8281, 0.5979, 0.8125, 0.6021, 0.8125, 0.6021, 0.8281, 0.5979, 0.8281, 0.375, 0.7969, 0.3917, 0.7969, 0.3917, 0.8125, 0.375, 0.8125, 0.3988, 0.7969, 0.4012, 0.7969, 0.4012, 0.8125, 0.3988, 0.8125, 0.5979, 0.7969, 0.6021, 0.7969, 0.6021, 0.8125, 0.5979, 0.8125, 0.375, 0.7812, 0.3917, 0.7812, 0.3917, 0.7969, 0.375, 0.7969, 0.3988, 0.7812, 0.4012, 0.7812, 0.4012, 0.7969, 0.3988, 0.7969, 0.5979, 0.7812, 0.6021, 0.7812, 0.6021, 0.7969, 0.5979, 0.7969, 0.375, 0.7656, 0.3917, 0.7656, 0.3917, 0.7812, 0.375, 0.7812, 0.3988, 0.7656, 0.4012, 0.7656, 0.4012, 0.7812, 0.3988, 0.7812, 0.5979, 0.7656, 0.6021, 0.7656, 0.6021, 0.7812, 0.5979, 0.7812, 0.375, 0.75, 0.3917, 0.75, 0.3917, 0.7656, 0.375, 0.7656, 0.3988, 0.7584, 0.4012, 0.7584, 0.4012, 0.7656, 0.3988, 0.7656, 0.4083, 0.75, 0.425, 0.75, 0.425, 0.7656, 0.4083, 0.7656, 0.425, 0.75, 0.4417, 0.75, 0.4417, 0.7656, 0.425, 0.7656, 0.4417, 0.75, 0.4583, 0.75, 0.4583, 0.7656, 0.4417, 0.7656, 0.4583, 0.75, 0.475, 0.75, 0.475, 0.7656, 0.4583, 0.7656, 0.475, 0.75, 0.4917, 0.75, 0.4917, 0.7656, 0.475, 0.7656, 0.4917, 0.75, 0.5083, 0.75, 0.5083, 0.7656, 0.4917, 0.7656, 0.5083, 0.75, 0.525, 0.75, 0.525, 0.7656, 0.5083, 0.7656, 0.525, 0.75, 0.5417, 0.75, 0.5417, 0.7656, 0.525, 0.7656, 0.5417, 0.75, 0.5583, 0.75, 0.5583, 0.7656, 0.5417, 0.7656, 0.5583, 0.75, 0.575, 0.75, 0.575, 0.7656, 0.5583, 0.7656, 0.575, 0.75, 0.5917, 0.75, 0.5917, 0.7656, 0.575, 0.7656, 0.5979, 0.7574, 0.6021, 0.7574, 0.6021, 0.7656, 0.5979, 0.7656, 0.375, 0.8594, 0.3917, 0.8594, 0.3917, 0.875, 0.375, 0.875, 0.3988, 0.8594, 0.4012, 0.8594, 0.4012, 0.875, 0.3988, 0.875, 0.5979, 0.8594, 0.6021, 0.8594, 0.6021, 0.875, 0.5979, 0.875, 0.5917, 0.7656, 0.575, 0.7656, 0.575, 0.7656, 0.5917, 0.7656, 0.575, 0.7656, 0.5583, 0.7656, 0.5583, 0.7656, 0.575, 0.7656, 0.5583, 0.7656, 0.5417, 0.7656, 0.5417, 0.7656, 0.5583, 0.7656, 0.525, 0.7656, 0.5417, 0.7656, 0.5417, 0.7656, 0.525, 0.7656, 0.5917, 0.8438, 0.5917, 0.8281, 0.5917, 0.8281, 0.5917, 0.8438, 0.525, 0.7656, 0.5083, 0.7656, 0.5083, 0.7656, 0.525, 0.7656, 0.4083, 0.8437, 0.4083, 0.8594, 0.4083, 0.8594, 0.4083, 0.8437, 0.5083, 0.7656, 0.4917, 0.7656, 0.4917, 0.7656, 0.5083, 0.7656, 0.5917, 0.8094, 0.5917, 0.8094, 0.5917, 0.8094, 0.5917, 0.8094, 0.375, 0.75, 0.3917, 0.75, 0.3917, 0.75, 0.375, 0.75, 0.4917, 0.7656, 0.475, 0.7656, 0.475, 0.7656, 0.4917, 0.7656, 0.4083, 0.8125, 0.4083, 0.8281, 0.4083, 0.8281, 0.4083, 0.8125, 0.4583, 0.7656, 0.475, 0.7656, 0.475, 0.7656, 0.4583, 0.7656, 0.475, 0.7656, 0.4583, 0.7656, 0.4583, 0.7656, 0.475, 0.7656, 0.475, 0.7656, 0.475, 0.7656, 0.475, 0.7656, 0.475, 0.7656, 0.475, 0.7656, 0.4583, 0.7656, 0.4583, 0.7656, 0.475, 0.7656, 0.4583, 0.7656, 0.4583, 0.7656, 0.4583, 0.7656, 0.4583, 0.7656, 0.5417, 0.7656, 0.525, 0.7656, 0.525, 0.7656, 0.5417, 0.7656, 0.5417, 0.7656, 0.5417, 0.7656, 0.5417, 0.7656, 0.5417, 0.7656, 0.525, 0.7656, 0.525, 0.7656, 0.525, 0.7656, 0.525, 0.7656, 0.5417, 0.7656, 0.525, 0.7656, 0.525, 0.7656, 0.5417, 0.7656, 0.5917, 0.8, 0.5917, 0.8, 0.5917, 0.7969, 0.5917, 0.7969, 0.5917, 0.8094, 0.5917, 0.8094, 0.5917, 0.8125, 0.5917, 0.8125, 0.5917, 0.8469, 0.5917, 0.8562, 0.5917, 0.8594, 0.5917, 0.8438, 0.5917, 0.8469, 0.5917, 0.8469, 0.5917, 0.8438, 0.5917, 0.8438, 0.5917, 0.8, 0.5917, 0.8094, 0.5917, 0.8125, 0.5917, 0.7969, 0.5917, 0.8562, 0.5917, 0.8562, 0.5917, 0.8594, 0.5917, 0.8594, 0.5917, 0.8562, 0.5917, 0.8469, 0.5917, 0.8438, 0.5917, 0.8594, 0.5917, 0.8094, 0.5917, 0.8, 0.5917, 0.7969, 0.5917, 0.8125, 0.5917, 0.8562, 0.5917, 0.8469, 0.5917, 0.8469, 0.5917, 0.8562, 0.5917, 0.8094, 0.5917, 0.8, 0.5917, 0.8, 0.5917, 0.8094, 0.5917, 0.8094, 0.5917, 0.8, 0.5917, 0.8, 0.5917, 0.8094, 0.5917, 0.8562, 0.5917, 0.8469, 0.5917, 0.8469, 0.5917, 0.8562, 0.5917, 0.8, 0.5917, 0.8, 0.5917, 0.8, 0.5917, 0.8, 0.5917, 0.8, 0.5917, 0.8094, 0.5917, 0.8094, 0.5917, 0.8, 0.5917, 0.8562, 0.5917, 0.8562, 0.5917, 0.8562, 0.5917, 0.8562, 0.5917, 0.8469, 0.5917, 0.8469, 0.5917, 0.8469, 0.5917, 0.8469, 0.6021, 0.7574, 0.5979, 0.7574, 0.5917, 0.75, 0.6083, 0.75, 0.5979, 0.8438, 0.5979, 0.8594, 0.5917, 0.8594, 0.5917, 0.8438, 0.6021, 0.8594, 0.6021, 0.8438, 0.6083, 0.8438, 0.6083, 0.8594, 0.5979, 0.8281, 0.5979, 0.8438, 0.5917, 0.8438, 0.5917, 0.8281, 0.6021, 0.8438, 0.6021, 0.8281, 0.6083, 0.8281, 0.6083, 0.8438, 0.5979, 0.8125, 0.5979, 0.8281, 0.5917, 0.8281, 0.5917, 0.8125, 0.6021, 0.8281, 0.6021, 0.8125, 0.6083, 0.8125, 0.6083, 0.8281, 0.5979, 0.7969, 0.5979, 0.8125, 0.5917, 0.8125, 0.5917, 0.7969, 0.6021, 0.8125, 0.6021, 0.7969, 0.6083, 0.7969, 0.6083, 0.8125, 0.5979, 0.7812, 0.5979, 0.7969, 0.5917, 0.7969, 0.5917, 0.7812, 0.6021, 0.7969, 0.6021, 0.7812, 0.6083, 0.7812, 0.6083, 0.7969, 0.5979, 0.7656, 0.5979, 0.7812, 0.5917, 0.7812, 0.5917, 0.7656, 0.6021, 0.7812, 0.6021, 0.7656, 0.6083, 0.7656, 0.6083, 0.7812, 0.5979, 0.7574, 0.5979, 0.7656, 0.5917, 0.7656, 0.5917, 0.75, 0.6021, 0.7656, 0.6021, 0.7574, 0.6083, 0.75, 0.6083, 0.7656, 0.5979, 0.8594, 0.5979, 0.875, 0.5917, 0.875, 0.5917, 0.8594, 0.6021, 0.875, 0.6021, 0.8594, 0.6083, 0.8594, 0.6083, 0.875, 0.4012, 0.7584, 0.3988, 0.7584, 0.3917, 0.75, 0.4083, 0.75, 0.3988, 0.8438, 0.3988, 0.8594, 0.3917, 0.8594, 0.3917, 0.8438, 0.4012, 0.8594, 0.4012, 0.8438, 0.4083, 0.8437, 0.4083, 0.8594, 0.3988, 0.8281, 0.3988, 0.8438, 0.3917, 0.8438, 0.3917, 0.8281, 0.4012, 0.8438, 0.4012, 0.8281, 0.4083, 0.8281, 0.4083, 0.8437, 0.3988, 0.8125, 0.3988, 0.8281, 0.3917, 0.8281, 0.3917, 0.8125, 0.4012, 0.8281, 0.4012, 0.8125, 0.4083, 0.8125, 0.4083, 0.8281, 0.3988, 0.7969, 0.3988, 0.8125, 0.3917, 0.8125, 0.3917, 0.7969, 0.4012, 0.8125, 0.4012, 0.7969, 0.4083, 0.7969, 0.4083, 0.8125, 0.3988, 0.7812, 0.3988, 0.7969, 0.3917, 0.7969, 0.3917, 0.7812, 0.4012, 0.7969, 0.4012, 0.7812, 0.4083, 0.7812, 0.4083, 0.7969, 0.3988, 0.7656, 0.3988, 0.7812, 0.3917, 0.7812, 0.3917, 0.7656, 0.4012, 0.7812, 0.4012, 0.7656, 0.4083, 0.7656, 0.4083, 0.7812, 0.3988, 0.7584, 0.3988, 0.7656, 0.3917, 0.7656, 0.3917, 0.75, 0.4012, 0.7656, 0.4012, 0.7584, 0.4083, 0.75, 0.4083, 0.7656, 0.3988, 0.8594, 0.3988, 0.875, 0.3917, 0.875, 0.3917, 0.8594, 0.4012, 0.875, 0.4012, 0.8594, 0.4083, 0.8594, 0.4083, 0.875])
me_cube.materials.append(mat_material)
me_cube.use_mirror_vertex_groups = False
me_cube.update()

# ---- objects
ob_cube = bpy.data.objects.new('Cube', me_cube)

# ---- transforms, parenting, visibility, modifiers, constraints
ob_cube.location = (0.0, 0.0, 0.0)
ob_cube.scale = (1.0, 1.0, 1.578)
ob_cube.lock_rotations_4d = False
ob_cube.empty_display_type = 'ARROWS'
ob_cube.lineart.crease_threshold = 0.0
_m = ob_cube.modifiers.new('미러', 'MIRROR')
_m.use_clip = True

# ---- collection membership
col_collection.objects.link(ob_cube)

# ---- scene / render settings (as saved in the file)
scene.frame_start = 1; scene.frame_end = 250; scene.frame_set(1)
scene.render.engine = 'BLENDER_EEVEE_NEXT'
scene.cycles.sampling_pattern = 'TABULATED_SOBOL'
scene.view_settings.view_transform = 'Filmic'
bpy.context.view_layer.update()

# ---- added for rendering (the .blend has no active camera and no usable light): camera, sun
cam_auto = bpy.data.cameras.new('AutoCamera')
cam_auto.lens = 50.0
cam_auto.sensor_width = 36.0
cam_auto.clip_end = 1000.0
ob_auto_camera = bpy.data.objects.new('AutoCamera', cam_auto)
scene.collection.objects.link(ob_auto_camera)
ob_auto_camera.location = (21.0503, -25.9906, 25.2751)
ob_auto_camera.rotation_euler = (1.09748, -7.21219e-08, 0.694738)
scene.camera = ob_auto_camera
light_auto_sun = bpy.data.lights.new('AutoSun', 'SUN')
light_auto_sun.energy = 3.0
light_auto_sun.angle = 0.0523599
ob_auto_sun = bpy.data.objects.new('AutoSun', light_auto_sun)
scene.collection.objects.link(ob_auto_sun)
ob_auto_sun.rotation_euler = (0.872665, 0.174533, 0.523599)
bpy.context.view_layer.update()
